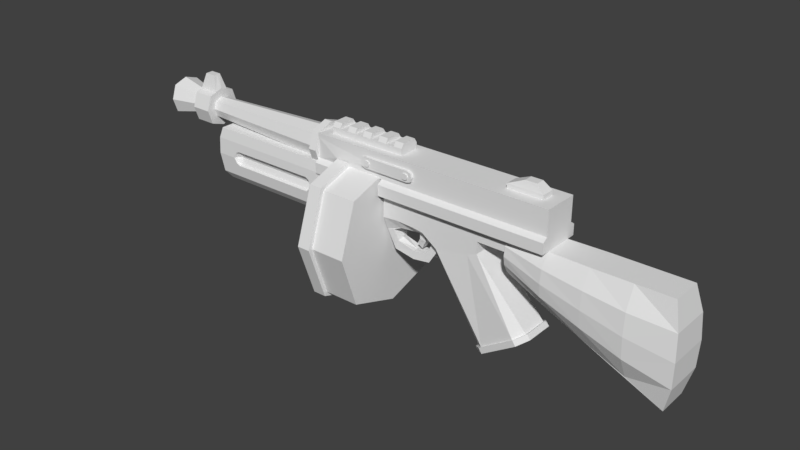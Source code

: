 # Source: TommyGun.blend  (saved by Blender 2.80.75; exported with 4.5.12 LTS)
import bpy
from mathutils import Matrix  # noqa: F401  (used for matrix-valued properties, if any)

bpy.ops.wm.read_factory_settings(use_empty=True)
scene = bpy.context.scene
scene.name = 'Scene'

# ---- collections
col_collection_1 = bpy.data.collections.new('Collection 1'); scene.collection.children.link(col_collection_1)

# ---- world
world_world = bpy.data.worlds.new('World'); scene.world = world_world
world_world.color = (0.05088, 0.05088, 0.05088)
world_world.use_sun_shadow = False
world_world.sun_shadow_jitter_overblur = 0.0
world_world.cycles.sampling_method = 'MANUAL'

# ---- meshes
me_cube_000 = bpy.data.meshes.new('Cube.000')
me_cube_000.from_pydata([(-13.94, 0.8317, 3.016), (-13.94, -0.8188, 3.016), (-13.94, 0.006474, 2.191), (-13.94, 0.006474, 3.841), (-13.94, 0.6254, 2.397), (-13.94, 0.6254, 3.635), (-5.466, -0.5207, 3.543), (-5.466, -0.5207, 2.489), (-5.466, 0.5336, 3.543), (-5.466, 0.5336, 2.489), (-13.94, -0.6125, 2.397), (-13.94, -0.6125, 3.635), (-5.466, 0.006474, 3.719), (-5.466, 0.006474, 2.313), (-5.466, -0.6964, 3.016), (-5.466, 0.7093, 3.016), (-12.52, 0.485, 3.016), (-11.62, 0.4569, 3.016), (-12.52, 0.6293, 3.639), (-11.62, 0.6293, 3.639), (-11.62, 0.3443, 2.678), (-12.52, 0.3654, 2.657), (-12.52, 0.006474, 2.537), (-11.62, 0.006474, 2.565), (-11.62, 0.006474, 2.185), (-12.52, 0.006474, 2.185), (-11.62, 0.3443, 3.354), (-12.52, 0.3654, 3.375), (-12.52, 0.6293, 2.393), (-11.62, 0.006474, 3.466), (-12.52, 0.006474, 3.494), (-11.62, 0.6293, 2.393), (-11.62, -0.3313, 3.354), (-12.52, -0.3524, 3.375), (-12.52, -0.3524, 2.657), (-11.62, -0.3313, 2.678), (-11.62, 0.8369, 3.016), (-12.52, 0.8369, 3.016), (-11.62, -0.4439, 3.016), (-12.52, -0.4721, 3.016), (-11.62, 0.006474, 3.846), (-12.52, 0.006474, 3.846), (-11.62, -0.6163, 3.639), (-12.52, -0.6163, 3.639), (-12.52, -0.6163, 2.393), (-11.62, -0.6163, 2.393), (-11.62, -0.8239, 3.016), (-12.52, -0.8239, 3.016), (-14.06, 0.6317, 3.016), (-14.06, -0.6187, 3.016), (-14.06, 0.006474, 2.391), (-14.06, 0.006474, 3.641), (-14.06, 0.4754, 2.547), (-14.06, 0.4754, 3.485), (-14.06, -0.4624, 2.547), (-14.06, -0.4624, 3.485), (-12.2, 0.2797, 3.016), (-12.2, -0.2667, 3.016), (-12.2, 0.006474, 2.743), (-12.2, 0.006474, 3.289), (-12.2, 0.2114, 2.811), (-12.2, 0.2114, 3.221), (-12.2, -0.1984, 2.811), (-12.2, -0.1984, 3.221), (-9.107, 0.3447, 3.016), (-9.107, -0.3318, 3.016), (-9.107, 0.006474, 2.678), (-9.107, 0.006474, 3.354), (-9.107, 0.2601, 2.762), (-9.107, 0.2601, 3.269), (-9.107, -0.2472, 2.762), (-9.107, -0.2472, 3.269), (-11.62, -0.3049, 3.742), (-12.52, -0.3049, 3.742), (-11.62, 0.3179, 3.742), (-12.52, 0.3179, 3.742), (-11.83, 0.006474, 4.426), (-12.31, 0.006474, 4.426), (-11.83, -0.1623, 4.426), (-12.31, -0.1623, 4.426), (-11.83, 0.1752, 4.426), (-12.31, 0.1752, 4.426), (-5.111, -0.5207, 3.543), (-5.111, -0.5207, 2.489), (-5.111, 0.5336, 3.543), (-5.111, 0.5336, 2.489), (-5.111, 0.006474, 3.719), (-5.111, 0.006474, 2.313), (-5.466, 0.006474, 3.988), (-5.466, -0.7108, 3.733), (-5.466, 0.7238, 3.733), (-5.466, 0.006474, 2.044), (-5.466, -0.7108, 2.299), (-5.466, 0.7238, 2.299), (-5.466, -0.9653, 3.016), (-5.466, 0.9783, 3.016), (-5.111, 0.006474, 3.988), (-5.111, -0.7108, 3.733), (-5.111, 0.7238, 3.733), (-5.111, 0.006474, 2.044), (-5.111, -0.7108, 2.299), (-5.111, 0.7238, 2.299), (-5.111, -0.9653, 3.016), (-5.111, 0.9783, 3.016), (-2.583, 0.9567, 3.203), (-2.316, 0.9567, 3.203), (-2.45, 0.9567, 3.069), (-2.45, 0.9567, 3.337), (-2.55, 0.9567, 3.103), (-2.55, 0.9567, 3.303), (-2.349, 0.9567, 3.103), (-2.349, 0.9567, 3.303), (-2.583, -0.9438, 3.203), (-2.316, -0.9438, 3.203), (-2.45, -0.9438, 3.069), (-2.45, -0.9438, 3.337), (-2.55, -0.9438, 3.103), (-2.55, -0.9438, 3.303), (-2.349, -0.9438, 3.103), (-2.349, -0.9438, 3.303), (-0.7006, 0.9567, 3.203), (-0.433, 0.9567, 3.203), (-0.5668, 0.9567, 3.069), (-0.5668, 0.9567, 3.337), (-0.6672, 0.9567, 3.103), (-0.6672, 0.9567, 3.303), (-0.4665, 0.9567, 3.103), (-0.4665, 0.9567, 3.303), (-0.7006, -0.9438, 3.203), (-0.433, -0.9438, 3.203), (-0.5668, -0.9438, 3.069), (-0.5668, -0.9438, 3.337), (-0.6672, -0.9438, 3.103), (-0.6672, -0.9438, 3.303), (-0.4665, -0.9438, 3.103), (-0.4665, -0.9438, 3.303), (-2.781, 0.9029, 3.209), (-2.544, 0.9029, 2.972), (-2.544, 0.9029, 3.446), (-2.722, 0.9029, 3.031), (-2.722, 0.9029, 3.387), (-0.3222, -0.8899, 3.031), (-0.3222, -0.8899, 3.387), (-0.263, -0.8899, 3.209), (-0.4997, -0.8899, 2.972), (-0.4997, -0.8899, 3.446), (-0.263, 0.9029, 3.209), (-0.4997, 0.9029, 2.972), (-0.4997, 0.9029, 3.446), (-2.544, -0.8899, 3.446), (-2.544, -0.8899, 2.972), (-2.722, -0.8899, 3.031), (-0.3222, 0.9029, 3.031), (-0.3222, 0.9029, 3.387), (-2.722, -0.8899, 3.387), (-2.781, -0.8899, 3.209), (-0.5668, -0.8899, 3.069), (-0.5668, 0.9029, 3.069), (-0.6672, -0.8899, 3.103), (-0.6672, 0.9029, 3.103), (-0.7006, -0.8899, 3.203), (-0.7006, 0.9033, 3.203), (-0.5668, -0.8899, 3.337), (-0.5668, 0.9029, 3.337), (-0.4665, 0.9029, 3.303), (-0.4665, -0.8899, 3.303), (-0.4665, 0.9029, 3.103), (-0.4665, -0.8899, 3.103), (-0.6672, -0.8899, 3.303), (-0.6672, 0.9029, 3.303), (-0.433, 0.9029, 3.203), (-0.433, -0.8899, 3.203), (-2.45, -0.8899, 3.069), (-2.45, 0.9029, 3.069), (-2.55, -0.8899, 3.103), (-2.55, 0.9029, 3.103), (-2.583, -0.8899, 3.203), (-2.583, 0.9029, 3.203), (-2.45, -0.8899, 3.337), (-2.45, 0.9029, 3.337), (-2.349, -0.8899, 3.303), (-2.349, 0.9029, 3.303), (-2.349, -0.8899, 3.103), (-2.349, 0.9029, 3.103), (-2.55, -0.8899, 3.303), (-2.55, 0.9029, 3.303), (-2.316, -0.8899, 3.203), (-2.316, 0.9033, 3.203), (3.571, -0.2714, 3.949), (3.571, 0.2844, 3.949), (5.115, -0.2714, 3.949), (5.115, 0.2844, 3.949), (4.271, -0.1836, 4.255), (4.271, 0.1966, 4.255), (4.772, 0.1966, 4.255), (4.772, -0.1836, 4.255), (-4.614, -0.4378, 4.022), (-4.613, 0.4516, 4.022), (-1.107, -0.4424, 4.022), (-1.108, 0.4561, 4.022), (-4.224, 0.4561, 4.022), (-3.835, 0.4561, 4.022), (-3.445, 0.4561, 4.022), (-3.056, 0.4561, 4.022), (-2.666, 0.4561, 4.022), (-2.277, 0.4561, 4.022), (-1.887, 0.4561, 4.022), (-1.498, 0.4561, 4.022), (-1.498, -0.4378, 4.022), (-1.887, -0.4378, 4.022), (-2.277, -0.4378, 4.022), (-2.666, -0.4378, 4.022), (-3.056, -0.4378, 4.022), (-3.445, -0.4378, 4.022), (-3.835, -0.4378, 4.022), (-4.224, -0.4378, 4.022), (-4.613, -0.3134, 4.214), (-4.613, 0.3226, 4.214), (-1.496, 0.3226, 4.214), (-1.107, 0.3226, 4.214), (-1.107, -0.3134, 4.214), (-4.223, -0.3134, 4.214), (-4.223, 0.3226, 4.214), (-3.834, 0.3226, 4.214), (-3.444, 0.3226, 4.214), (-3.055, 0.3226, 4.214), (-2.665, 0.3226, 4.214), (-2.276, 0.3226, 4.214), (-1.886, 0.3226, 4.214), (-1.496, -0.3134, 4.214), (-1.886, -0.3134, 4.214), (-2.276, -0.3134, 4.214), (-2.665, -0.3134, 4.214), (-3.055, -0.3134, 4.214), (-3.444, -0.3134, 4.214), (-3.834, -0.3134, 4.214), (-9.719, -0.6675, 1.339), (-9.939, -0.7594, 1.339), (-9.719, -0.7594, 1.064), (-9.719, -0.7594, 1.615), (-9.867, -0.831, 1.135), (-9.867, -0.831, 1.544), (-5.774, -0.6675, 1.339), (-5.774, -0.7594, 1.064), (-5.774, -0.7594, 1.615), (-5.57, -0.7594, 1.339), (-5.641, -0.831, 1.135), (-5.641, -0.831, 1.544), (-4.102, -1.373, 0.1403), (-4.102, -0.002959, -1.233), (-1.933, -2.246, 2.244), (-1.933, -2.246, -2.261), (-4.102, -1.03, -0.8895), (-4.102, -1.03, 1.17), (-1.933, 0.0, -3.012), (-1.933, -2.997, -0.008327), (2.712, -0.4049, -3.138), (4.93, -0.5774, -1.645), (2.64, -0.64, 0.9268), (0.5534, -0.2692, 0.1762), (-0.08286, -0.2266, 0.6052), (3.914, -0.64, 1.443), (-0.356, -0.2266, 0.6445), (-1.153, -0.4049, 0.6597), (2.64, -0.64, 1.443), (-1.525, -0.3921, 0.4771), (-1.835, -0.64, 2.058), (4.561, -0.9069, -1.894), (3.082, -0.7562, -2.89), (-0.4039, -0.64, 1.025), (0.06698, -0.64, 0.9583), (0.7413, -0.64, 0.4809), (2.207, -0.64, 0.7541), (-1.196, -0.64, 1.064), (3.014, -0.8204, -2.923), (2.613, -0.4394, -3.193), (5.018, -0.6266, -1.573), (4.618, -0.9839, -1.843), (5.159, -0.6266, -1.782), (2.754, -0.4394, -3.402), (3.155, -0.8204, -3.132), (4.758, -0.9839, -2.052), (-1.584, -0.228, -0.4512), (-1.401, -0.2696, -0.01871), (0.2557, -0.2692, 0.377), (0.01863, -0.2687, -0.1408), (0.1282, -0.2687, -0.4828), (-0.6511, -0.2685, -0.2298), (-0.6384, -0.2685, -0.5886), (-0.356, -0.2266, 0.3814), (-0.08286, -0.2266, 0.3421), (-0.5319, -0.1451, 0.1178), (-0.304, -0.1451, -0.03765), (-1.852, -0.64, 1.012), (-1.868, -0.3713, 0.4069), (3.914, -0.64, 2.079), (-4.332, -0.7685, 2.674), (-1.835, -0.7685, 2.674), (5.668, -0.7685, 3.754), (5.668, -0.6263, 2.079), (5.668, -0.7685, 2.695), (-5.111, -0.7685, 3.733), (-5.111, -0.7685, 2.674), (-1.835, -0.9908, 2.058), (-1.835, -0.9908, 2.524), (-5.111, -0.9908, 2.058), (-5.111, -0.9908, 2.524), (5.668, -0.9908, 2.545), (5.668, -0.9908, 2.079), (-4.102, -0.3543, 1.395), (-1.933, -0.7685, 2.737), (-1.933, -0.7685, 2.674), (-4.067, -0.8302, 2.922), (-4.332, -0.9908, 2.524), (-4.332, -0.9908, 2.058), (3.914, -0.4989, 2.079), (10.62, -0.6803, -2.344), (3.907, -0.4989, 0.5857), (10.62, -0.6803, 2.086), (10.95, -0.9486, -0.1288), (10.89, -0.8814, 0.9787), (10.91, -0.8814, -1.236), (3.911, -0.7673, 1.332), (3.909, -0.7001, 0.9591), (3.912, -0.7001, 1.706), (9.063, -0.6803, 2.083), (7.352, -0.6803, -0.8789), (5.63, -0.6222, -0.1466), (9.075, -0.6803, -1.611), (7.366, -0.6803, 2.081), (5.659, -0.994, 1.521), (5.639, -0.994, 0.4076), (5.649, -1.061, 0.9636), (3.912, -0.9908, 2.074), (7.359, -1.148, 0.6008), (7.362, -1.081, 1.341), (7.356, -1.081, -0.1393), (9.069, -1.167, 0.238), (9.066, -1.1, 1.162), (9.072, -1.1, -0.6863), (-10.73, -0.8323, 2.524), (-5.111, -0.9157, 2.06), (-4.332, -0.8323, 2.058), (-5.111, -0.8323, 2.524), (-10.86, -0.9121, 2.063), (-4.332, -0.8323, 2.058), (-4.571, -0.8703, 1.344), (-10.88, -0.9404, 1.344), (-4.628, -0.8323, 2.058), (-4.59, -0.8323, 2.058), (-10.61, -0.5717, 0.1485), (-5.111, -0.5717, 0.1485), (-4.619, -0.5717, 0.1485), (3.914, -0.6198, 1.827), (-10.78, -0.8323, 0.4943), (-4.571, -0.8323, 0.4943), (-7.952, -0.5717, 0.1485), (-6.532, -0.5717, 0.1485), (-9.373, -0.5717, 0.1485), (-5.109, -0.8323, 0.4943), (-9.902, -0.9311, 1.579), (-9.997, -0.9404, 1.344), (-9.999, -0.9398, 1.339), (-9.895, -0.9103, 1.107), (-9.719, -0.9275, 1.671), (-9.719, -0.8988, 1.017), (-5.774, -0.9291, 1.672), (-5.774, -0.8988, 1.017), (-5.606, -0.9323, 1.579), (-5.613, -0.9103, 1.107), (-5.512, -0.9404, 1.344), (-5.51, -0.9398, 1.339), (-9.719, 0.6675, 1.339), (-9.939, 0.7594, 1.339), (-9.719, 0.7594, 1.064), (-9.719, 0.7594, 1.615), (-9.867, 0.831, 1.135), (-9.867, 0.831, 1.544), (-5.774, 0.6675, 1.339), (-5.774, 0.7594, 1.064), (-5.774, 0.7594, 1.615), (-5.57, 0.7594, 1.339), (-5.641, 0.831, 1.135), (-5.641, 0.831, 1.544), (-4.102, 1.367, 0.1403), (-1.933, 2.246, 2.244), (-1.933, 2.246, -2.261), (-4.102, 1.024, -0.8895), (-4.102, 1.024, 1.17), (-1.933, 2.997, -0.008327), (2.712, 0.4049, -3.138), (4.93, 0.5774, -1.645), (2.64, 0.64, 0.9268), (0.5534, 0.2692, 0.1762), (-0.08286, 0.2266, 0.6052), (3.914, 0.64, 1.443), (-0.356, 0.2266, 0.6445), (-1.153, 0.4049, 0.6597), (2.64, 0.64, 1.443), (-1.525, 0.3921, 0.4771), (-1.835, 0.64, 2.058), (4.561, 0.9069, -1.894), (3.082, 0.7562, -2.89), (-0.4039, 0.64, 1.025), (0.06698, 0.64, 0.9583), (0.7413, 0.64, 0.4809), (2.207, 0.64, 0.7541), (-1.196, 0.64, 1.064), (3.014, 0.8204, -2.923), (2.613, 0.4394, -3.193), (5.018, 0.6266, -1.573), (4.618, 0.9839, -1.843), (5.159, 0.6266, -1.782), (2.754, 0.4394, -3.402), (3.155, 0.8204, -3.132), (4.758, 0.9839, -2.052), (-1.584, 0.228, -0.4512), (-1.401, 0.2696, -0.01871), (0.2557, 0.2692, 0.377), (0.01863, 0.2687, -0.1408), (0.1282, 0.2687, -0.4828), (-0.6511, 0.2685, -0.2298), (-0.6384, 0.2685, -0.5886), (-0.356, 0.2266, 0.3814), (-0.08286, 0.2266, 0.3421), (-0.5319, 0.1451, 0.1178), (-0.304, 0.1451, -0.03765), (-1.852, 0.64, 1.012), (-1.868, 0.3713, 0.4069), (3.914, 0.64, 2.079), (-1.525, 0.0, 0.4771), (-1.525, 0.0, 0.4771), (-1.153, 0.0, 0.6597), (-0.356, 0.0, 0.6445), (-0.08286, 0.0, 0.6052), (-1.565, 0.0, -0.4713), (0.01863, 0.0, -0.1408), (5.159, 0.0, -1.782), (2.754, 0.0, -3.417), (-1.361, 0.0, 0.04757), (-0.6622, 0.0, -0.2379), (-1.565, 0.0, -0.4715), (-0.6497, 0.0, -0.5968), (-0.535, 0.0, 0.1115), (-0.307, 0.0, -0.04392), (-0.356, 0.0, 0.3814), (4.93, 0.0, -1.645), (3.914, 0.0, 1.443), (-0.08286, 0.0, 0.3421), (0.01863, 0.0, -0.1408), (0.2557, 0.0, 0.377), (2.64, 0.0, 0.9268), (5.018, 0.0, -1.573), (-1.852, 0.0, 1.012), (-1.868, 0.0, 0.4069), (2.64, 0.0, 1.443), (-4.332, 0.7685, 2.674), (3.914, 0.0, 2.079), (-1.835, 0.7685, 2.674), (2.712, 0.0, -3.138), (0.5534, 0.0, 0.1762), (2.613, 0.0, -3.193), (5.668, 0.0, 3.754), (5.668, 0.7685, 3.754), (5.668, 0.0, 2.079), (5.668, 0.6263, 2.079), (5.668, 0.7685, 2.695), (-5.111, 0.0, 3.733), (-5.111, 0.7685, 3.733), (-5.111, 0.7685, 2.674), (-1.835, 0.9908, 2.058), (-1.835, 0.9908, 2.524), (-5.111, 0.9908, 2.058), (-5.111, 0.9908, 2.524), (5.668, 0.9908, 2.545), (5.668, 0.9908, 2.079), (-4.102, 0.3483, 1.395), (-1.933, 0.7685, 2.737), (-1.933, 0.7685, 2.674), (-4.067, 0.7994, 2.92), (-4.332, 0.9908, 2.524), (-4.332, 0.0, 2.058), (-4.332, 0.9908, 2.058), (-4.067, 0.0, 2.674), (-4.332, 0.0, 2.674), (-1.835, 0.0, 2.674), (-1.933, 0.0, 2.674), (-1.852, 0.0, 1.012), (3.907, 0.0, 0.5857), (10.62, 0.0, -2.344), (10.62, 0.0, 2.086), (3.914, 0.4989, 2.079), (10.62, 0.6803, -2.344), (3.907, 0.4989, 0.5857), (10.62, 0.6803, 2.086), (10.95, 0.9486, -0.1288), (10.89, 0.8814, 0.9787), (10.91, 0.8814, -1.236), (3.911, 0.7673, 1.332), (3.909, 0.7001, 0.9591), (3.912, 0.7001, 1.706), (9.063, 0.6803, 2.083), (7.352, 0.6803, -0.8789), (5.63, 0.6222, -0.1466), (9.075, 0.6803, -1.611), (7.366, 0.6803, 2.081), (5.659, 0.994, 1.521), (5.639, 0.994, 0.4076), (5.649, 1.061, 0.9636), (3.912, 0.9908, 2.074), (7.359, 1.148, 0.6008), (7.362, 1.081, 1.341), (10.89, 0.0, 0.9787), (10.95, 0.0, -0.1288), (7.356, 1.081, -0.1393), (9.069, 1.167, 0.238), (9.066, 1.1, 1.162), (9.072, 1.1, -0.6863), (10.91, 0.0, -1.249), (-5.111, 0.0, 2.524), (-10.73, 0.8323, 2.524), (-10.86, 0.0, 2.063), (-10.73, 0.0, 2.524), (-5.111, 0.9157, 2.06), (-4.332, 0.8323, 2.058), (-5.111, 0.8323, 2.524), (-4.332, 0.0, 2.058), (-10.88, 0.0, 1.344), (-10.86, 0.9121, 2.063), (-4.332, 0.8323, 2.058), (-4.571, 0.8703, 1.344), (-4.628, 0.0, 2.058), (-10.88, 0.9404, 1.344), (-4.628, 0.8323, 2.058), (-4.59, 0.0, 2.058), (-4.59, 0.8323, 2.058), (-10.61, 0.0, 0.1485), (-10.61, 0.5717, 0.1485), (-5.111, 0.0, 0.1485), (-5.111, 0.5717, 0.1485), (-4.619, 0.5717, 0.1485), (-4.619, 0.0, 0.1485), (3.914, 0.6198, 1.827), (-10.78, 0.8323, 0.4943), (-4.571, 0.8323, 0.4943), (-7.952, 0.5717, 0.1485), (-6.532, 0.5717, 0.1485), (-9.373, 0.5717, 0.1485), (-6.532, 0.0, 0.1485), (-7.952, 0.0, 0.1485), (-9.373, 0.0, 0.1485), (-10.78, 0.0, 0.4943), (-4.571, 0.0, 1.344), (-4.571, 0.0, 0.4943), (-5.109, 0.8323, 0.4943), (-9.902, 0.9311, 1.579), (-9.997, 0.9404, 1.344), (-9.999, 0.9398, 1.339), (-9.895, 0.9103, 1.107), (-9.719, 0.9275, 1.671), (-9.719, 0.8988, 1.017), (-5.774, 0.9291, 1.672), (-5.774, 0.8988, 1.017), (-5.606, 0.9323, 1.579), (-5.613, 0.9103, 1.107), (-5.512, 0.9404, 1.344), (-5.51, 0.9398, 1.339), (-3.491, 0.0, -3.012), (-3.491, 2.246, 2.244), (-3.491, 2.246, -2.261), (-3.491, 2.997, -0.008327), (-3.491, 0.7685, 2.737), (-3.491, -2.246, 2.244), (-3.491, -2.246, -2.261), (-3.491, -2.997, -0.008327), (-3.491, -0.7685, 2.737), (-4.067, -3.192, -0.008327), (-4.067, -2.384, 2.382), (-4.067, -2.384, -2.399), (-4.067, 0.0, -3.197), (-3.491, -2.384, 2.382), (-3.491, -3.192, -0.008327), (-3.491, -0.8302, 2.922), (-4.067, 3.192, -0.008327), (-4.067, 2.384, 2.382), (-4.067, 2.384, -2.399), (-3.491, 2.384, 2.382), (-3.491, 3.192, -0.008327), (-3.491, 0.8302, 2.922), (-3.491, 0.0, -3.197), (-3.491, 2.384, -2.399), (-3.491, -2.384, -2.399), (-4.268, -1.148, 0.1558), (-4.268, -0.01675, -0.9784), (-4.268, -0.8649, -0.6948), (-4.268, -0.8649, 1.006), (-4.268, -0.3069, 1.192), (-4.268, 1.115, 0.1558), (-4.268, 0.8314, -0.6948), (-4.268, 0.8314, 1.006), (-4.268, 0.2734, 1.192), (-4.613, 0.0, 3.734), (-4.613, 0.4516, 3.734), (-4.614, -0.4393, 3.734), (-1.108, 0.4547, 3.741), (-1.107, -0.4424, 3.741), (-1.107, 0.0, 3.741), (3.571, 0.2844, 3.75), (3.571, 0.0, 3.75), (3.571, -0.2714, 3.75), (5.115, 0.2844, 3.753), (5.115, 0.0, 3.753), (5.115, -0.2714, 3.753), (-2.722, -0.7685, 3.387), (-2.722, 0.7685, 3.387), (-2.544, -0.7685, 2.972), (-2.544, 0.7685, 2.972), (-2.781, -0.7685, 3.209), (-2.781, 0.7685, 3.209), (-2.544, -0.7685, 3.446), (-2.544, 0.7685, 3.446), (-2.722, -0.7685, 3.031), (-2.722, 0.7685, 3.031), (-0.4997, -0.7685, 3.446), (-0.4997, 0.7685, 3.446), (-0.4997, -0.7685, 2.972), (-0.4997, 0.7685, 2.972), (-0.3222, -0.7685, 3.387), (-0.3222, 0.7685, 3.387), (-0.3222, -0.7685, 3.031), (-0.3222, 0.7685, 3.031), (-0.263, -0.7685, 3.209), (-0.263, 0.7685, 3.209), (-2.781, 0.7685, 3.738), (-2.781, -0.7685, 3.738), (-0.2629, 0.7685, 3.743), (-0.2629, -0.7685, 3.743), (-5.466, 0.5454, 2.524), (-5.466, 0.8038, 2.524), (-6.614, -0.4854, 2.524), (-5.466, -0.5324, 2.524), (-6.614, 0.4983, 2.524), (-10.61, 0.006474, 2.524), (-10.56, 0.0, 2.524), (-5.466, -0.7908, 2.524), (-5.111, -0.8294, 2.633), (-5.111, -0.7954, 2.524), (-5.111, 0.8398, 2.626), (-5.111, 0.8038, 2.524), (-5.111, 0.8167, 2.56), (-5.111, -0.546, 2.524), (-5.111, -0.7685, 3.571), (-5.111, 0.7685, 3.607), (-5.111, 0.006474, 3.733), (-5.111, 0.01176, 3.717), (-5.111, 0.6498, 2.837), (-5.111, 0.5454, 2.524), (-5.111, -0.2952, 3.733), (-5.111, 5.96e-08, 3.717), (-5.111, -0.7685, 3.249), (-5.111, 0.8398, 2.626), (-5.111, -0.8097, 2.577), (-5.111, -0.7685, 3.571), (-5.111, 0.5634, 2.524), (-5.111, 0.8167, 2.56), (-5.111, 0.3082, 3.733), (-5.111, 0.01176, 3.717), (-5.111, 0.7685, 3.607), (-5.111, -0.8294, 2.633), (-5.111, 0.7685, 3.264)], [(457, 464), (649, 647), (86, 654), (469, 647), (656, 648), (469, 652)], [(47, 44, 45, 46), (17, 26, 8, 15), (23, 20, 641, 642), (20, 17, 15, 637, 641), (35, 23, 642, 643, 639), (26, 29, 12, 8), (29, 32, 6, 12), (32, 38, 14, 6), (1, 10, 34, 39), (23, 35, 45, 24), (30, 33, 43, 73, 41), (11, 1, 39, 33), (34, 22, 25, 44), (37, 18, 19, 36), (3, 11, 33, 30), (20, 23, 24, 31), (25, 28, 31, 24), (5, 3, 30, 27), (38, 32, 42, 46), (28, 37, 36, 31), (10, 2, 22, 34), (22, 21, 28, 25), (44, 25, 24, 45), (4, 0, 16, 21), (33, 39, 47, 43), (73, 72, 78, 79), (2, 4, 21, 22), (29, 26, 19, 74, 40), (73, 43, 42, 72), (0, 5, 27, 16), (27, 30, 41, 75, 18), (43, 47, 46, 42), (38, 35, 639, 640, 14), (16, 27, 18, 37), (32, 29, 40, 72, 42), (26, 17, 36, 19), (39, 34, 44, 47), (21, 16, 37, 28), (35, 38, 46, 45), (17, 20, 31, 36), (11, 3, 51, 55), (2, 10, 54, 50), (4, 2, 50, 52), (1, 11, 55, 49), (5, 0, 48, 53), (3, 5, 53, 51), (10, 1, 49, 54), (0, 4, 52, 48), (51, 53, 61, 59), (52, 50, 58, 60), (49, 55, 63, 57), (53, 48, 56, 61), (55, 51, 59, 63), (50, 54, 62, 58), (54, 49, 57, 62), (48, 52, 60, 56), (58, 62, 70, 66), (62, 57, 65, 70), (56, 60, 68, 64), (59, 61, 69, 67), (60, 58, 66, 68), (57, 63, 71, 65), (61, 56, 64, 69), (63, 59, 67, 71), (64, 68, 66, 70, 65, 71, 67, 69), (75, 41, 77, 81), (18, 75, 74, 19), (81, 77, 76, 80), (77, 79, 78, 76), (41, 73, 79, 77), (74, 75, 81, 80), (40, 74, 80, 76), (72, 40, 76, 78), (14, 640, 644, 94), (13, 9, 93, 91), (84, 655, 656, 85, 101, 664, 647, 103, 667, 98), (7, 13, 91, 92), (8, 12, 88, 90), (89, 94, 102, 662, 97), (91, 93, 101, 99), (90, 88, 96, 98), (93, 638, 95, 103, 647, 664, 101), (94, 644, 92, 100, 661, 645, 102), (92, 91, 99, 100), (88, 89, 97, 96), (95, 90, 98, 667, 103), (82, 467, 97), (6, 14, 94, 89), (86, 666, 84, 98, 96, 653), (9, 637, 638, 93), (87, 83, 100, 99), (15, 8, 90, 95), (12, 6, 89, 88), (85, 87, 99, 101), (112, 116, 114, 118, 113, 119, 115, 117), (104, 109, 107, 111, 105, 110, 106, 108), (104, 108, 175, 177), (107, 111, 181, 179), (109, 104, 177, 185), (109, 107, 179, 185), (106, 108, 175, 173), (110, 106, 173, 183), (105, 110, 183, 187), (111, 105, 187, 181), (128, 132, 130, 134, 129, 135, 131, 133), (120, 125, 123, 127, 121, 126, 122, 124), (120, 124, 159, 161), (123, 127, 164, 163), (125, 120, 161, 169), (125, 123, 163, 169), (122, 124, 159, 157), (126, 122, 157, 166), (121, 126, 166, 170), (127, 121, 170, 164), (136, 139, 622, 618), (152, 146, 632, 630), (137, 147, 626, 616), (139, 137, 616, 622), (153, 148, 624, 628), (148, 138, 620, 624), (147, 152, 630, 626), (140, 136, 618, 614), (146, 153, 628, 632), (138, 140, 614, 620), (155, 176, 184, 178, 180, 186, 160, 168, 162, 165, 171, 143, 142, 145, 149, 154), (167, 156, 130, 134), (165, 171, 129, 135), (168, 162, 131, 133), (156, 158, 132, 130), (160, 158, 132, 128), (161, 159, 157, 166, 170, 146, 152, 147, 137, 139, 136, 177, 175, 173, 183, 187), (162, 165, 135, 131), (171, 167, 134, 129), (168, 160, 128, 133), (182, 172, 114, 118), (161, 187, 181, 179, 185, 177, 136, 140, 138, 148, 153, 146, 170, 164, 163, 169), (180, 186, 113, 119), (184, 178, 115, 117), (172, 174, 116, 114), (176, 174, 116, 112), (178, 180, 119, 115), (186, 182, 118, 113), (184, 176, 112, 117), (191, 189, 193, 194), (194, 193, 192, 195), (190, 191, 194, 195), (189, 188, 192, 193), (188, 190, 195, 192), (203, 212, 233, 225), (212, 211, 232, 233), (207, 206, 209, 208), (211, 204, 226, 232), (205, 204, 211, 210), (197, 196, 216, 217), (203, 202, 213, 212), (204, 203, 225, 226), (201, 200, 215, 214), (208, 209, 210, 211, 212, 213, 214, 215, 196, 603, 605, 198), (200, 201, 202, 203, 204, 205, 206, 207, 199, 604, 602, 197), (222, 217, 216, 221), (219, 218, 229, 220), (228, 227, 231, 230), (226, 225, 233, 232), (224, 223, 235, 234), (196, 215, 221, 216), (206, 205, 227, 228), (213, 202, 224, 234), (199, 207, 218, 219), (214, 213, 234, 235), (200, 197, 217, 222), (201, 214, 235, 223), (208, 198, 220, 229), (215, 200, 222, 221), (207, 208, 229, 218), (202, 201, 223, 224), (209, 206, 228, 230), (198, 199, 219, 220), (210, 209, 230, 231), (205, 210, 231, 227), (236, 237, 240, 238), (236, 239, 241, 237), (239, 236, 242, 244), (238, 365, 367, 243), (236, 238, 243, 242), (242, 245, 247, 244), (242, 243, 246, 245), (573, 567, 254, 251), (572, 574, 255, 250), (574, 573, 251, 255), (484, 483, 312, 296), (267, 257, 258, 272), (268, 256, 275, 274), (438, 279, 275, 461), (259, 271, 270, 260, 284), (260, 270, 269, 262), (262, 269, 273, 263), (256, 268, 271, 259), (268, 267, 272, 271), (267, 268, 274, 277), (257, 267, 277, 276), (274, 275, 279, 280), (452, 276, 278, 437), (276, 277, 281, 278), (277, 274, 280, 281), (265, 283, 439, 430, 431), (259, 284, 285, 286), (265, 294, 282, 283), (285, 449, 436, 440, 287), (286, 285, 287, 288), (282, 288, 287, 283), (282, 435, 441, 442, 288), (448, 290, 292, 444), (434, 260, 290, 448), (260, 262, 289, 290), (443, 444, 292, 291), (290, 289, 291, 292), (294, 454, 435, 282), (453, 454, 294, 293), (265, 263, 273, 293, 294), (440, 439, 283, 287), (263, 265, 431, 432), (284, 260, 434, 450), (262, 433, 445, 289), (262, 263, 432, 433), (284, 450, 449, 285), (266, 293, 273, 269, 270, 271, 272, 258, 264, 261, 353, 295), (289, 445, 443, 291), (257, 276, 452, 446), (258, 451, 455, 264), (264, 455, 447, 261), (258, 257, 446, 451), (256, 459, 461, 275), (256, 259, 460, 459), (299, 464, 462, 298, 300, 307, 308), (300, 297, 304, 307), (266, 295, 315, 333, 303), (303, 333, 308, 307, 304), (568, 570, 587, 586), (313, 296, 302, 668, 306), (342, 314, 305, 341, 348), (313, 314, 342, 481, 484, 296), (486, 485, 297, 311), (303, 304, 297, 485, 487, 293, 266), (437, 278, 281, 280, 279, 438), (490, 318, 320, 512), (330, 335, 329, 299), (489, 316, 328, 326, 327, 317, 488), (320, 338, 337, 319), (319, 337, 339, 321), (321, 339, 328, 316), (332, 330, 324, 322), (331, 332, 322, 323), (327, 331, 323, 317), (333, 315, 299, 308), (315, 353, 324, 330, 299), (329, 325, 318, 490, 464, 299), (513, 319, 321, 518), (334, 335, 330, 332), (336, 334, 332, 331), (329, 335, 338, 325), (326, 336, 331, 327), (325, 338, 320, 318), (337, 338, 335, 334), (339, 337, 334, 336), (328, 339, 336, 326), (512, 320, 319, 513), (518, 321, 316, 489), (314, 313, 306, 305), (519, 643, 639, 640, 644, 646, 650), (481, 342, 345, 526), (340, 522, 521, 344), (346, 370, 371, 369, 367, 365, 363, 362, 361, 347, 354, 359, 355), (342, 348, 349, 345), (526, 345, 349, 534), (541, 352, 351, 538), (350, 536, 550, 358), (534, 349, 346, 552), (295, 353, 315), (447, 488, 317, 323, 322, 324, 353, 261), (343, 341, 305, 306, 668, 302, 645, 646), (341, 344, 347, 361, 360, 364, 366, 368, 370, 346, 349), (340, 344, 341, 343), (357, 548, 538, 351), (356, 549, 548, 357), (358, 550, 549, 356), (344, 521, 527, 347), (347, 527, 551, 354), (354, 551, 536, 350), (552, 346, 355, 553), (553, 355, 352, 541), (362, 237, 241, 360, 361), (364, 239, 244, 366), (363, 240, 237, 362), (369, 246, 243, 367), (366, 244, 247, 368), (360, 241, 239, 364), (371, 245, 246, 369), (365, 238, 240, 363), (368, 247, 245, 371, 370), (354, 350, 358, 356, 357, 351, 352, 355, 359), (372, 374, 376, 373), (372, 373, 377, 375), (375, 380, 378, 372), (374, 379, 562, 560), (372, 378, 379, 374), (378, 380, 383, 381), (378, 381, 382, 379), (569, 386, 254, 567), (568, 385, 389, 570), (570, 389, 386, 569), (484, 456, 479, 483), (401, 406, 392, 391), (402, 408, 409, 390), (438, 461, 409, 413), (393, 418, 394, 404, 405), (394, 396, 403, 404), (396, 397, 407, 403), (390, 393, 405, 402), (402, 405, 406, 401), (401, 411, 408, 402), (391, 410, 411, 401), (408, 414, 413, 409), (452, 437, 412, 410), (410, 412, 415, 411), (411, 415, 414, 408), (399, 431, 430, 439, 417), (393, 420, 419, 418), (399, 417, 416, 428), (419, 421, 440, 436, 449), (420, 422, 421, 419), (416, 417, 421, 422), (416, 422, 442, 441, 435), (448, 444, 426, 424), (434, 448, 424, 394), (394, 424, 423, 396), (443, 425, 426, 444), (424, 426, 425, 423), (428, 416, 435, 454), (453, 427, 428, 454), (399, 428, 427, 407, 397), (440, 421, 417, 439), (397, 432, 431, 399), (418, 450, 434, 394), (396, 423, 445, 433), (396, 433, 432, 397), (418, 419, 449, 450), (400, 429, 542, 395, 398, 392, 406, 405, 404, 403, 407, 427), (423, 425, 443, 445), (391, 446, 452, 410), (392, 398, 455, 451), (398, 395, 447, 455), (392, 451, 446, 391), (390, 409, 461, 459), (390, 459, 460, 393), (462, 463, 635, 633, 468, 98, 653, 467, 601, 602, 604, 606, 608, 607, 610, 611), (465, 475, 474, 466, 463, 462, 464), (466, 474, 471, 458), (298, 636, 631, 629, 625, 615, 621, 617, 634, 301, 651, 302, 296, 312, 309, 575, 310, 311, 297, 300), (400, 470, 509, 491, 429), (470, 471, 474, 475, 509), (248, 252, 578, 576), (480, 473, 660, 469, 456), (524, 533, 523, 472, 482), (480, 456, 484, 481, 524, 482), (486, 478, 458, 485), (470, 400, 427, 487, 485, 458, 471), (595, 596, 600, 599, 597, 598, 593, 594, 592), (437, 438, 413, 414, 415, 412), (490, 512, 496, 494), (506, 465, 505, 511), (489, 488, 493, 503, 502, 504, 492), (496, 495, 515, 516), (495, 497, 517, 515), (497, 492, 504, 517), (508, 498, 500, 506), (507, 499, 498, 508), (503, 493, 499, 507), (509, 475, 465, 491), (491, 465, 506, 500, 542), (505, 465, 464, 490, 494, 501), (513, 518, 497, 495), (510, 508, 506, 511), (514, 507, 508, 510), (505, 501, 516, 511), (502, 503, 507, 514), (501, 494, 496, 516), (515, 510, 511, 516), (517, 514, 510, 515), (504, 502, 514, 517), (512, 513, 495, 496), (518, 489, 492, 497), (482, 472, 473, 480), (519, 663, 648, 638, 637, 641, 642, 643), (481, 526, 529, 524), (520, 528, 521, 522), (530, 544, 554, 543, 532, 556, 557, 558, 560, 562, 564, 566, 565), (531, 534, 526, 481), (524, 529, 535, 533), (526, 534, 535, 529), (541, 538, 539, 540), (537, 547, 550, 536), (534, 552, 530, 535), (429, 491, 542), (447, 395, 542, 500, 498, 499, 493, 488), (525, 648, 649, 469, 660, 473, 472, 523), (523, 535, 530, 565, 563, 561, 559, 555, 556, 532, 528), (520, 525, 523, 528), (546, 539, 538, 548), (545, 546, 548, 549), (547, 545, 549, 550), (528, 532, 527, 521), (532, 543, 551, 527), (543, 537, 536, 551), (552, 553, 544, 530), (553, 541, 540, 544), (557, 556, 555, 377, 373), (559, 561, 380, 375), (558, 557, 373, 376), (564, 562, 379, 382), (561, 563, 383, 380), (555, 559, 375, 377), (566, 564, 382, 381), (560, 558, 376, 374), (563, 565, 566, 381, 383), (543, 554, 544, 540, 539, 546, 545, 547, 537), (477, 385, 568, 571), (572, 575, 582, 580), (570, 569, 590, 587), (253, 248, 576, 577), (310, 575, 572, 250), (387, 384, 583, 585), (571, 568, 586, 588), (476, 571, 588, 479), (582, 312, 577, 580), (588, 586, 584, 479), (583, 587, 590, 585), (584, 586, 587, 583), (585, 590, 589, 579), (576, 578, 591, 581), (577, 576, 581, 580), (578, 579, 589, 591), (249, 387, 585, 579), (573, 574, 581, 591), (575, 309, 312, 582), (569, 567, 589, 590), (388, 476, 479, 584), (574, 572, 580, 581), (252, 249, 579, 578), (567, 573, 591, 589), (309, 253, 577, 312), (384, 388, 584, 583), (310, 250, 255, 251, 254, 386, 389, 385, 477, 478, 486, 311), (248, 252, 594, 592), (387, 249, 593, 598), (476, 388, 599, 600), (388, 384, 597, 599), (249, 252, 594, 593), (248, 253, 595, 592), (384, 387, 598, 597), (253, 309, 596, 595), (600, 596, 309, 476), (312, 479, 476, 309), (605, 606, 604, 199, 198), (602, 601, 603, 196, 197), (612, 611, 610, 191, 190), (610, 607, 189, 191), (607, 608, 609, 188, 189), (609, 612, 190, 188), (623, 619, 149, 145), (627, 623, 145, 142), (621, 615, 150, 151), (625, 629, 141, 144), (631, 627, 142, 143), (633, 618, 622, 616, 626, 630, 632, 635, 463, 466, 458, 478, 477, 571, 476, 479, 456, 469, 669, 652, 468), (603, 601, 467, 657, 97, 301, 634, 636, 298, 462, 611, 612, 609, 608, 606, 605), (617, 621, 151, 155), (629, 631, 143, 141), (613, 617, 155, 154), (619, 613, 154, 149), (615, 625, 144, 150), (160, 186, 182, 172, 174, 176, 155, 151, 150, 144, 141, 143, 171, 167, 156, 158), (635, 632, 628, 624, 620, 614, 618, 633), (631, 636, 634, 617, 613, 619, 623, 627), (646, 645, 302, 659, 651, 97, 657, 467, 658, 519, 650), (97, 651, 301), (642, 641, 9, 13), (641, 637, 9), (644, 640, 7, 92), (648, 663, 519, 658, 467, 665, 98, 652, 669, 469, 649), (652, 98, 468), (644, 640, 639, 643, 522, 340, 343, 646), (97, 467, 653, 96), (653, 467, 86), (302, 651, 659), (643, 642, 641, 637, 638, 648, 525, 520, 522), (640, 639, 7), (467, 653, 98, 665), (638, 637, 15, 95), (639, 643, 642, 13, 7), (83, 650, 82, 97, 662, 102, 645, 661, 100)])
me_cube_000.use_remesh_preserve_volume = False
me_cube_000.use_remesh_preserve_attributes = False
me_cube_000.use_mirror_vertex_groups = False
me_cube_000.update()

# ---- objects
ob_mesh_gun_tommy_gun = bpy.data.objects.new('mesh-gun-tommy-gun', me_cube_000)

# ---- transforms, parenting, visibility, modifiers, constraints
ob_mesh_gun_tommy_gun.location = (0.145, -0.002642, 0.04785)
ob_mesh_gun_tommy_gun.scale = (0.4081, 0.4081, 0.4081)
ob_mesh_gun_tommy_gun.lineart.crease_threshold = 0.0

# ---- collection membership
col_collection_1.objects.link(ob_mesh_gun_tommy_gun)

# ---- scene / render settings (as saved in the file)
scene.frame_start = 1; scene.frame_end = 250; scene.frame_set(1)
scene.render.engine = 'BLENDER_EEVEE_NEXT'
scene.render.resolution_percentage = 50
scene.render.dither_intensity = 0.0
scene.cycles.use_denoising = False
scene.cycles.samples = 128
scene.cycles.sampling_pattern = 'TABULATED_SOBOL'
scene.cycles.use_adaptive_sampling = False
scene.cycles.use_light_tree = False
scene.cycles.blur_glossy = 0.0
scene.cycles.sample_clamp_indirect = 0.0
scene.view_settings.view_transform = 'Standard'
bpy.context.view_layer.update()

# ---- added for rendering (the .blend has no active camera and no usable light): camera, sun
cam_auto = bpy.data.cameras.new('AutoCamera')
cam_auto.lens = 50.0
cam_auto.sensor_width = 36.0
cam_auto.clip_end = 1000.0
ob_auto_camera = bpy.data.objects.new('AutoCamera', cam_auto)
scene.collection.objects.link(ob_auto_camera)
ob_auto_camera.location = (9.69803, -12.2268, 8.40326)
ob_auto_camera.rotation_euler = (1.09748, -7.21219e-08, 0.694738)
scene.camera = ob_auto_camera
light_auto_sun = bpy.data.lights.new('AutoSun', 'SUN')
light_auto_sun.energy = 3.0
light_auto_sun.angle = 0.0523599
ob_auto_sun = bpy.data.objects.new('AutoSun', light_auto_sun)
scene.collection.objects.link(ob_auto_sun)
ob_auto_sun.rotation_euler = (0.872665, 0.174533, 0.523599)
bpy.context.view_layer.update()
